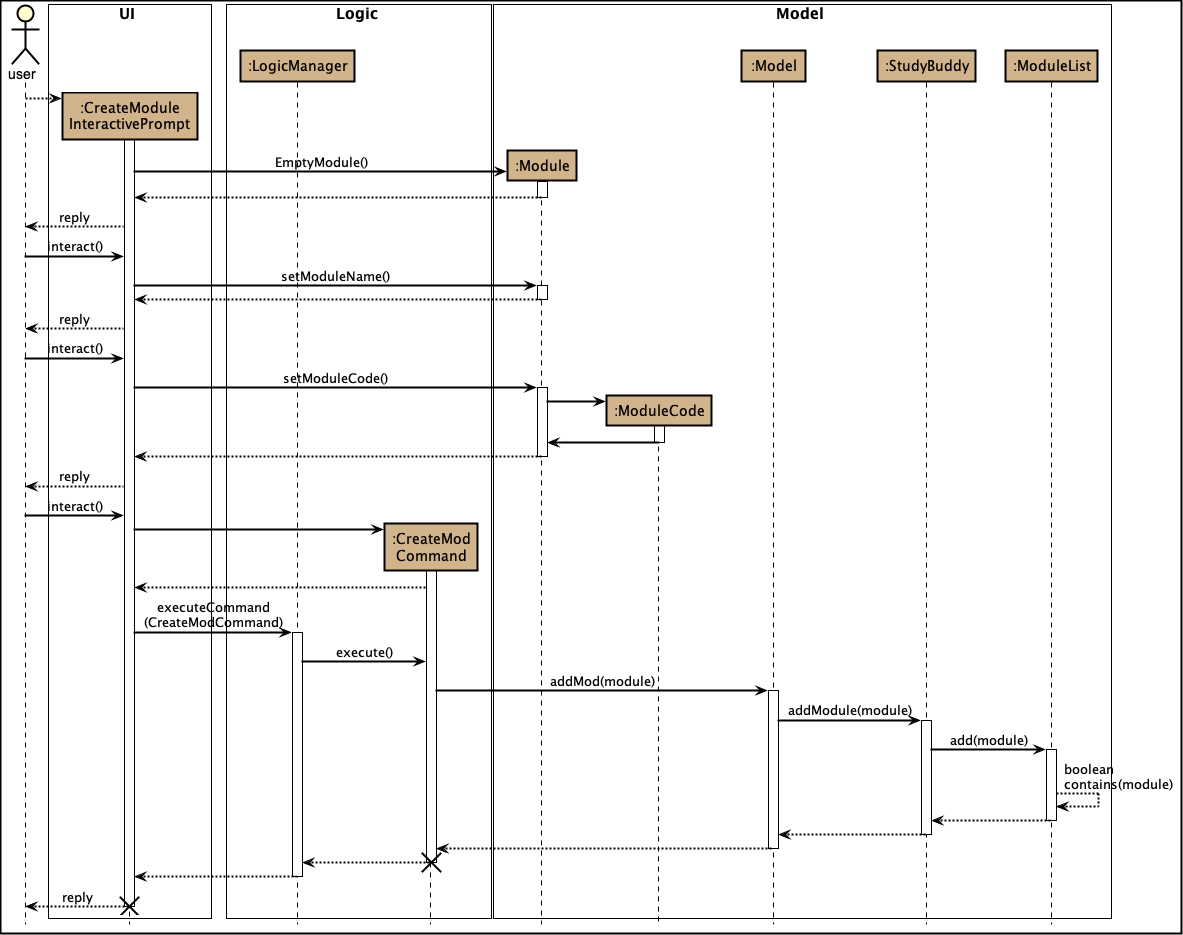

The diagram above was rendered by PlantUML. Its source (embedded in the PNG):
@startuml








skinparam BackgroundColor #FFFFFFF

skinparam Shadowing false

skinparam Class {
    FontColor #000000
    BorderThickness 1
    BorderColor #FFFFFF
    StereotypeFontColor #FFFFFF
    FontName Arial
}

skinparam Actor {
    BorderColor #000000
    Color #000000
    FontName Arial
}

skinparam Sequence {
    MessageAlign center
    BoxFontSize 15
    BoxPadding 0
    BoxFontColor #000000
    FontName Arial
}

skinparam Participant {
    FontColor #000000
    Padding 20
}

skinparam MinClassWidth 50
skinparam ParticipantPadding 10
skinparam Shadowing false
skinparam DefaultTextAlignment center
skinparam packageStyle Rectangle

hide footbox
hide members
hide circle

skinparam arrowColor #black
skinparam SequenceBoxBorderColor #black
skinparam SequenceParticipantBorderThickness 2
skinparam SequenceReferenceBorderThickness 2
skinparam DiagramBorderThickness 2
skinparam SequenceArrowThickness 2
skinparam SequenceLifeLineBorderColor #black
skinparam ParticipantBorderColor #black

Actor user

box UI #FFFFFF
participant ":CreateModule\nInteractivePrompt" as CreateModuleInteractivePrompt #D2B48C
end box

box Logic #FFFFFF
participant ":LogicManager" as LogicManager #D2B48C
participant ":CreateMod\nCommand" as CreateModCommand #D2B48C
end box

box Model #FFFFFF
participant ":Module" as Module #D2B48C
participant ":ModuleCode" as ModuleCode #D2B48C
participant ":Model" as Model #D2B48C
participant ":StudyBuddy" as StudyBuddy #D2B48C
participant ":ModuleList" as ModuleList #D2B48C
end box

create CreateModuleInteractivePrompt
user --> CreateModuleInteractivePrompt
activate CreateModuleInteractivePrompt

create Module
CreateModuleInteractivePrompt -> Module:EmptyModule()
activate Module

CreateModuleInteractivePrompt <-- Module
deactivate Module

user <-- CreateModuleInteractivePrompt:reply
user -> CreateModuleInteractivePrompt: interact()

CreateModuleInteractivePrompt -> Module:setModuleName()
activate Module

CreateModuleInteractivePrompt <-- Module
deactivate Module

user <-- CreateModuleInteractivePrompt:reply
user -> CreateModuleInteractivePrompt: interact()

CreateModuleInteractivePrompt -> Module:setModuleCode()
activate Module

create ModuleCode
Module -> ModuleCode
activate ModuleCode

ModuleCode -> Module
deactivate ModuleCode

CreateModuleInteractivePrompt <-- Module
deactivate Module

user <-- CreateModuleInteractivePrompt:reply
user -> CreateModuleInteractivePrompt: interact()

create CreateModCommand
CreateModuleInteractivePrompt -> CreateModCommand
activate CreateModCommand

CreateModCommand --> CreateModuleInteractivePrompt

CreateModuleInteractivePrompt -> LogicManager: executeCommand\n(CreateModCommand)
activate LogicManager

LogicManager -> CreateModCommand:execute()

CreateModCommand -> Model:addMod(module)
activate Model

Model -> StudyBuddy: addModule(module)
activate StudyBuddy

StudyBuddy -> ModuleList:add(module)
activate ModuleList

ModuleList --> ModuleList: boolean\ncontains(module)

ModuleList --> StudyBuddy
deactivate ModuleList

StudyBuddy --> Model
deactivate StudyBuddy

Model --> CreateModCommand
deactivate Model

CreateModCommand --> LogicManager
destroy CreateModCommand

LogicManager --> CreateModuleInteractivePrompt
deactivate LogicManager

CreateModuleInteractivePrompt --> user:reply
destroy CreateModuleInteractivePrompt







@enduml